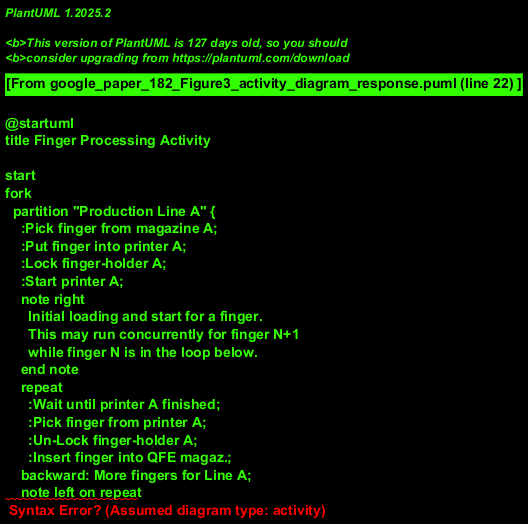

The diagram above was rendered by PlantUML. Its source (embedded in the PNG):
@startuml
title Finger Processing Activity

start
fork
  partition "Production Line A" {
    :Pick finger from magazine A;
    :Put finger into printer A;
    :Lock finger-holder A;
    :Start printer A;
    note right
      Initial loading and start for a finger.
      This may run concurrently for finger N+1
      while finger N is in the loop below.
    end note
    repeat
      :Wait until printer A finished;
      :Pick finger from printer A;
      :Un-Lock finger-holder A;
      :Insert finger into QFE magaz.;
    backward: More fingers for Line A;
    note left on repeat
      This loop processes fingers continuously.
      The 'backward' arrow implies the loop.
      The condition for continuing is assumed
      (e.g., finger availability and system active).
    end note
  }
fork again
  partition "Production Line B" {
    :Pick finger from magazine B;
    :Put finger into printer B;
    :Lock finger-holder B;
    :Start printer B;
    note left
      Initial loading and start for a finger.
      (Similar logic/timing to Line A)
    end note
    repeat
      :Wait until printer B finished;
      :Pick finger from printer B;
      :Un-Lock finger-holder B;
      :Insert finger into QFE magaz.;
    backward: More fingers for Line B;
    note right on repeat
      Continuous processing loop for Line B.
      Condition for continuation is assumed.
    end note
  }
end fork
stop
note "Overall process stops when both lines have no more fingers to process \nor are instructed to halt. This stop node is an assumption." as N_StopCondition
note "Initial start node is assumed." as N_start
note "The 'repeat' with 'backward' keyword represents the continuous loop structure \nsuggested by the arrows in the source image." as N_loop_condition
note "The fork creates two parallel flows, each with an initial phase and a processing loop, \nmodeling the potentially pipelined nature of the system." as N_structure
@enduml